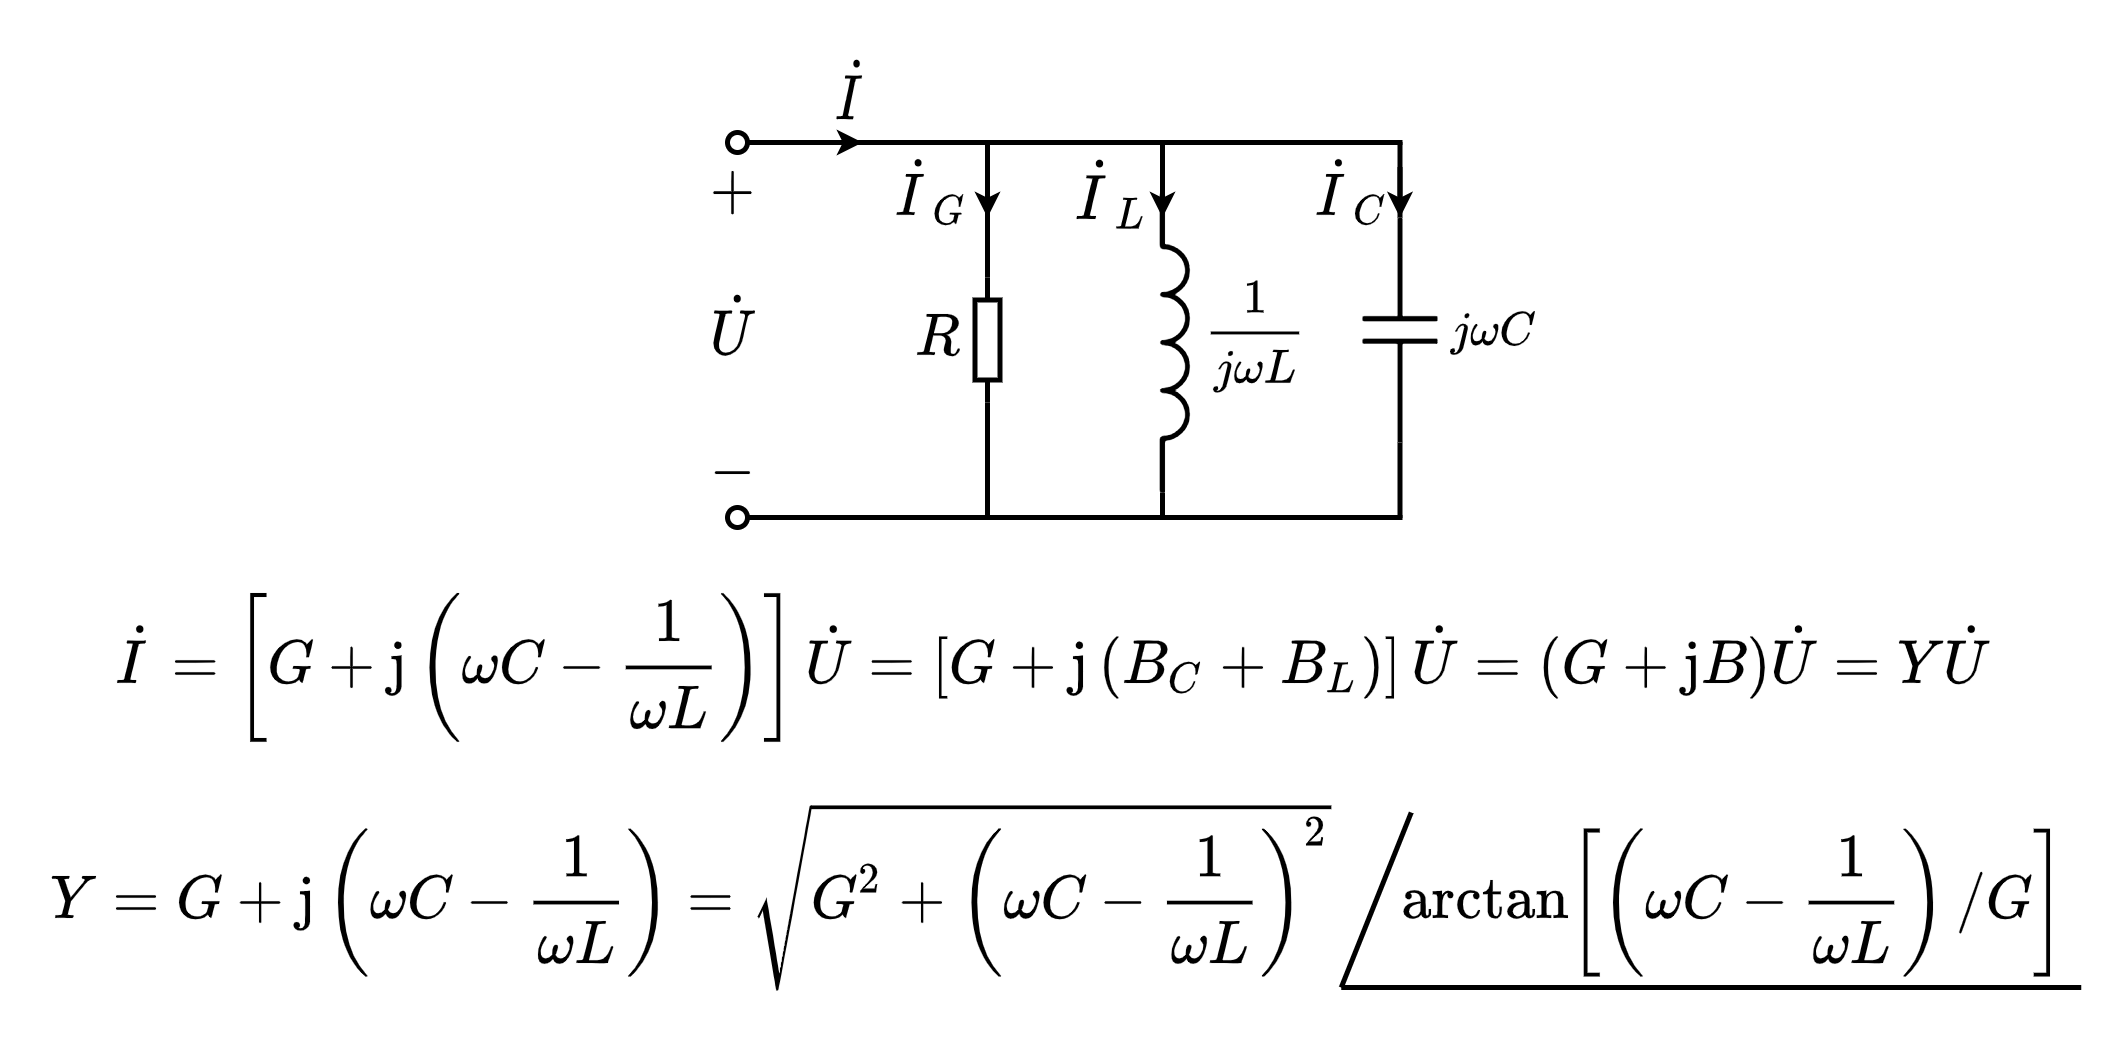

The diagram above was exported from draw.io. Its source (the exported page's mxGraphModel, read from the mxfile embedded in the PNG):
<mxGraphModel dx="491" dy="326" grid="1" gridSize="5" guides="1" tooltips="1" connect="1" arrows="1" fold="1" page="1" pageScale="1" pageWidth="827" pageHeight="1169" math="1" shadow="0">
  <root>
    <mxCell id="0" />
    <mxCell id="1" parent="0" />
    <mxCell id="Uv2PueE9eqZC3s2ydVp2-11" value="" style="pointerEvents=1;verticalLabelPosition=bottom;shadow=0;dashed=0;align=center;html=1;verticalAlign=top;shape=mxgraph.electrical.capacitors.capacitor_1;direction=south;connectable=1;allowArrows=1;recursiveResize=1;" parent="1" vertex="1">
      <mxGeometry x="405" y="150" width="15" height="45" as="geometry" />
    </mxCell>
    <mxCell id="Uv2PueE9eqZC3s2ydVp2-13" value="" style="endArrow=none;html=1;rounded=0;fontSize=10;startSize=2;endSize=2;entryX=1;entryY=0.5;entryDx=0;entryDy=0;entryPerimeter=0;" parent="1" target="Uv2PueE9eqZC3s2ydVp2-11" edge="1">
      <mxGeometry width="50" height="50" relative="1" as="geometry">
        <mxPoint x="412.5000000000001" y="210" as="sourcePoint" />
        <mxPoint x="410" y="205" as="targetPoint" />
      </mxGeometry>
    </mxCell>
    <mxCell id="Uv2PueE9eqZC3s2ydVp2-14" value="" style="endArrow=none;html=1;rounded=0;fontSize=10;startSize=2;endSize=2;entryX=0;entryY=0.5;entryDx=0;entryDy=0;entryPerimeter=0;" parent="1" target="Uv2PueE9eqZC3s2ydVp2-11" edge="1">
      <mxGeometry width="50" height="50" relative="1" as="geometry">
        <mxPoint x="412.5000000000001" y="135" as="sourcePoint" />
        <mxPoint x="425" y="225" as="targetPoint" />
      </mxGeometry>
    </mxCell>
    <mxCell id="Uv2PueE9eqZC3s2ydVp2-15" value="$$j\omega C$$" style="text;html=1;align=center;verticalAlign=middle;resizable=1;points=[];autosize=1;strokeColor=none;fillColor=none;fontSize=8;movable=1;rotatable=1;deletable=1;editable=1;connectable=0;" parent="1" vertex="1">
      <mxGeometry x="420" y="167.25" width="21" height="10.5" as="geometry" />
    </mxCell>
    <mxCell id="Uv2PueE9eqZC3s2ydVp2-17" value="" style="pointerEvents=1;verticalLabelPosition=bottom;shadow=0;dashed=0;align=center;html=1;verticalAlign=top;shape=mxgraph.electrical.inductors.inductor_3;direction=south;deletable=1;fixDash=0;snapToPoint=0;comic=0;sketch=0;strokeWidth=1;" parent="1" vertex="1">
      <mxGeometry x="365" y="145" width="5" height="60" as="geometry" />
    </mxCell>
    <mxCell id="Uv2PueE9eqZC3s2ydVp2-19" value="$$\frac{1}{j\omega L}$$" style="text;html=1;align=center;verticalAlign=middle;resizable=1;points=[];autosize=1;strokeColor=none;fillColor=none;fontSize=8;movable=1;rotatable=1;deletable=1;editable=1;connectable=1;" parent="1" vertex="1">
      <mxGeometry x="370" y="161.5" width="25" height="24" as="geometry" />
    </mxCell>
    <mxCell id="Uv2PueE9eqZC3s2ydVp2-23" value="" style="endArrow=none;html=1;rounded=0;fontSize=10;startSize=2;endSize=2;entryX=1;entryY=1;entryDx=0;entryDy=0;entryPerimeter=0;" parent="1" target="Uv2PueE9eqZC3s2ydVp2-17" edge="1">
      <mxGeometry width="50" height="50" relative="1" as="geometry">
        <mxPoint x="365" y="210" as="sourcePoint" />
        <mxPoint x="439" y="170" as="targetPoint" />
      </mxGeometry>
    </mxCell>
    <mxCell id="Uv2PueE9eqZC3s2ydVp2-26" value="$$R$$" style="text;html=1;resizable=1;autosize=1;align=center;verticalAlign=middle;points=[];fillColor=none;strokeColor=none;rounded=0;fontSize=10;movable=1;rotatable=1;deletable=1;editable=1;connectable=1;" parent="1" vertex="1">
      <mxGeometry x="312.5" y="168.25" width="15" height="12.5" as="geometry" />
    </mxCell>
    <mxCell id="Uv2PueE9eqZC3s2ydVp2-27" value="" style="endArrow=none;html=1;rounded=0;fontSize=10;startSize=4;endSize=4;entryX=1;entryY=0.5;entryDx=0;entryDy=0;entryPerimeter=0;" parent="1" target="Uv2PueE9eqZC3s2ydVp2-28" edge="1">
      <mxGeometry width="50" height="50" relative="1" as="geometry">
        <mxPoint x="330" y="135" as="sourcePoint" />
        <mxPoint x="534.5" y="60.5" as="targetPoint" />
      </mxGeometry>
    </mxCell>
    <mxCell id="Uv2PueE9eqZC3s2ydVp2-28" value="" style="pointerEvents=1;verticalLabelPosition=bottom;shadow=0;dashed=0;align=center;html=1;verticalAlign=top;shape=mxgraph.electrical.resistors.resistor_1;fontSize=10;direction=north;" parent="1" vertex="1">
      <mxGeometry x="327.5" y="162" width="5" height="25" as="geometry" />
    </mxCell>
    <mxCell id="Uv2PueE9eqZC3s2ydVp2-29" value="" style="endArrow=none;html=1;rounded=0;fontSize=10;startSize=4;endSize=4;entryX=0;entryY=1;entryDx=0;entryDy=0;entryPerimeter=0;" parent="1" target="Uv2PueE9eqZC3s2ydVp2-17" edge="1">
      <mxGeometry width="50" height="50" relative="1" as="geometry">
        <mxPoint x="365" y="135" as="sourcePoint" />
        <mxPoint x="320" y="140" as="targetPoint" />
      </mxGeometry>
    </mxCell>
    <mxCell id="Uv2PueE9eqZC3s2ydVp2-32" value="" style="endArrow=none;html=1;rounded=0;startSize=4;endSize=4;startArrow=oval;startFill=0;" parent="1" edge="1">
      <mxGeometry width="50" height="50" relative="1" as="geometry">
        <mxPoint x="280" y="135" as="sourcePoint" />
        <mxPoint x="413" y="135" as="targetPoint" />
      </mxGeometry>
    </mxCell>
    <mxCell id="Uv2PueE9eqZC3s2ydVp2-33" value="" style="endArrow=none;html=1;rounded=0;startSize=4;endSize=4;startArrow=oval;startFill=0;" parent="1" edge="1">
      <mxGeometry width="50" height="50" relative="1" as="geometry">
        <mxPoint x="280" y="210" as="sourcePoint" />
        <mxPoint x="413" y="210" as="targetPoint" />
      </mxGeometry>
    </mxCell>
    <mxCell id="Uv2PueE9eqZC3s2ydVp2-34" value="" style="endArrow=classic;html=1;rounded=0;startSize=2;endSize=2;" parent="1" edge="1">
      <mxGeometry width="50" height="50" relative="1" as="geometry">
        <mxPoint x="290" y="135" as="sourcePoint" />
        <mxPoint x="305" y="135" as="targetPoint" />
      </mxGeometry>
    </mxCell>
    <mxCell id="Uv2PueE9eqZC3s2ydVp2-35" value="$$\dot{I}$$" style="text;html=1;align=center;verticalAlign=middle;resizable=1;points=[];autosize=1;strokeColor=none;fillColor=none;fontSize=10;movable=1;rotatable=1;deletable=1;editable=1;connectable=1;" parent="1" vertex="1">
      <mxGeometry x="295" y="115" width="15" height="20" as="geometry" />
    </mxCell>
    <mxCell id="Uv2PueE9eqZC3s2ydVp2-36" value="$$\dot{U}$$" style="text;html=1;align=center;verticalAlign=middle;resizable=1;points=[];autosize=1;strokeColor=none;fillColor=none;fontSize=10;movable=1;rotatable=1;deletable=1;editable=1;connectable=0;" parent="1" vertex="1">
      <mxGeometry x="268.5" y="161.5" width="20" height="20" as="geometry" />
    </mxCell>
    <mxCell id="Uv2PueE9eqZC3s2ydVp2-37" value="$$+$$" style="text;html=1;align=center;verticalAlign=middle;resizable=1;points=[];autosize=1;strokeColor=none;fillColor=none;fontSize=10;movable=1;rotatable=1;deletable=1;editable=1;connectable=0;" parent="1" vertex="1">
      <mxGeometry x="271" y="137.5" width="15" height="15" as="geometry" />
    </mxCell>
    <mxCell id="Uv2PueE9eqZC3s2ydVp2-38" value="$$-$$" style="text;html=1;align=center;verticalAlign=middle;resizable=1;points=[];autosize=1;strokeColor=none;fillColor=none;fontSize=10;movable=1;rotatable=1;deletable=1;editable=1;connectable=0;" parent="1" vertex="1">
      <mxGeometry x="271" y="193" width="15" height="15" as="geometry" />
    </mxCell>
    <mxCell id="Uv2PueE9eqZC3s2ydVp2-45" value="$$\dot{I}=\left[G+\mathrm{j}\left(\omega C-\frac{1}{\omega L}\right)\right] \dot{U}=&lt;br&gt;\left[G+\mathrm{j}\left(B_{C}+B_{L}\right)\right] \dot{U}=(G+\mathrm{j} B) \dot{U}=Y \dot{U}$$" style="text;html=1;align=center;verticalAlign=middle;resizable=1;points=[];autosize=1;strokeColor=none;fillColor=none;fontSize=10;movable=1;rotatable=1;deletable=1;editable=1;connectable=0;" parent="1" vertex="1">
      <mxGeometry x="133" y="225" width="420" height="30" as="geometry" />
    </mxCell>
    <mxCell id="QwVTOy3CK00jj3U2MG68-2" value="" style="endArrow=none;html=1;rounded=0;fontSize=8;entryX=0;entryY=0.5;entryDx=0;entryDy=0;entryPerimeter=0;" edge="1" parent="1" target="Uv2PueE9eqZC3s2ydVp2-28">
      <mxGeometry width="50" height="50" relative="1" as="geometry">
        <mxPoint x="330" y="210" as="sourcePoint" />
        <mxPoint x="375" y="95" as="targetPoint" />
      </mxGeometry>
    </mxCell>
    <mxCell id="QwVTOy3CK00jj3U2MG68-3" value="" style="endArrow=classic;html=1;rounded=0;fontSize=8;startSize=2;endSize=2;" edge="1" parent="1">
      <mxGeometry width="50" height="50" relative="1" as="geometry">
        <mxPoint x="365" y="140" as="sourcePoint" />
        <mxPoint x="365" y="150" as="targetPoint" />
      </mxGeometry>
    </mxCell>
    <mxCell id="QwVTOy3CK00jj3U2MG68-4" value="" style="endArrow=classic;html=1;rounded=0;fontSize=8;startSize=2;endSize=2;" edge="1" parent="1">
      <mxGeometry width="50" height="50" relative="1" as="geometry">
        <mxPoint x="412.5" y="140" as="sourcePoint" />
        <mxPoint x="412.5" y="150" as="targetPoint" />
      </mxGeometry>
    </mxCell>
    <mxCell id="QwVTOy3CK00jj3U2MG68-5" value="" style="endArrow=classic;html=1;rounded=0;fontSize=8;startSize=2;endSize=2;" edge="1" parent="1">
      <mxGeometry width="50" height="50" relative="1" as="geometry">
        <mxPoint x="330" y="140" as="sourcePoint" />
        <mxPoint x="330" y="150" as="targetPoint" />
      </mxGeometry>
    </mxCell>
    <mxCell id="QwVTOy3CK00jj3U2MG68-6" value="$$\dot{I}_G$$" style="text;html=1;align=center;verticalAlign=middle;resizable=1;points=[];autosize=1;strokeColor=none;fillColor=none;fontSize=10;movable=1;rotatable=1;deletable=1;editable=1;connectable=1;" vertex="1" parent="1">
      <mxGeometry x="310" y="136.25" width="17.5" height="17.5" as="geometry" />
    </mxCell>
    <mxCell id="QwVTOy3CK00jj3U2MG68-7" value="$$\dot{I}_L$$" style="text;html=1;align=center;verticalAlign=middle;resizable=1;points=[];autosize=1;strokeColor=none;fillColor=none;fontSize=10;movable=1;rotatable=1;deletable=1;editable=1;connectable=1;" vertex="1" parent="1">
      <mxGeometry x="345" y="135.13" width="20" height="19.75" as="geometry" />
    </mxCell>
    <mxCell id="QwVTOy3CK00jj3U2MG68-8" value="$$\dot{I}_C$$" style="text;html=1;align=center;verticalAlign=middle;resizable=1;points=[];autosize=1;strokeColor=none;fillColor=none;fontSize=10;movable=1;rotatable=1;deletable=1;editable=1;connectable=1;" vertex="1" parent="1">
      <mxGeometry x="395" y="135" width="15" height="20" as="geometry" />
    </mxCell>
    <mxCell id="Uv2PueE9eqZC3s2ydVp2-46" value="$$Y=G+\mathrm{j}\left(\omega C-\frac{1}{\omega L}\right)&lt;br&gt;=\sqrt{G^{2}+\left(\omega C-\frac{1}{\omega L}\right)^{2}} &lt;br&gt;\quad \arctan \left[\left(\omega C-\frac{1}{\omega L}\right) / G\right]$$" style="text;html=1;align=center;verticalAlign=middle;resizable=1;points=[];autosize=1;strokeColor=none;fillColor=none;fontSize=10;movable=1;rotatable=1;deletable=1;editable=1;connectable=0;" parent="1" vertex="1">
      <mxGeometry x="186" y="263" width="315" height="45" as="geometry" />
    </mxCell>
    <mxCell id="Uv2PueE9eqZC3s2ydVp2-47" value="" style="endArrow=none;html=1;rounded=0;fontSize=10;startSize=1;endSize=1;endFill=0;strokeWidth=0.8;" parent="1" edge="1">
      <mxGeometry width="50" height="50" relative="1" as="geometry">
        <mxPoint x="400.75" y="304" as="sourcePoint" />
        <mxPoint x="414.75" y="269" as="targetPoint" />
      </mxGeometry>
    </mxCell>
    <mxCell id="Uv2PueE9eqZC3s2ydVp2-48" value="" style="endArrow=none;html=1;rounded=0;fontSize=10;startSize=1;endSize=1;endFill=0;strokeWidth=0.8;" parent="1" edge="1">
      <mxGeometry width="50" height="50" relative="1" as="geometry">
        <mxPoint x="548.75" y="304" as="sourcePoint" />
        <mxPoint x="400.75" y="304" as="targetPoint" />
      </mxGeometry>
    </mxCell>
  </root>
</mxGraphModel>